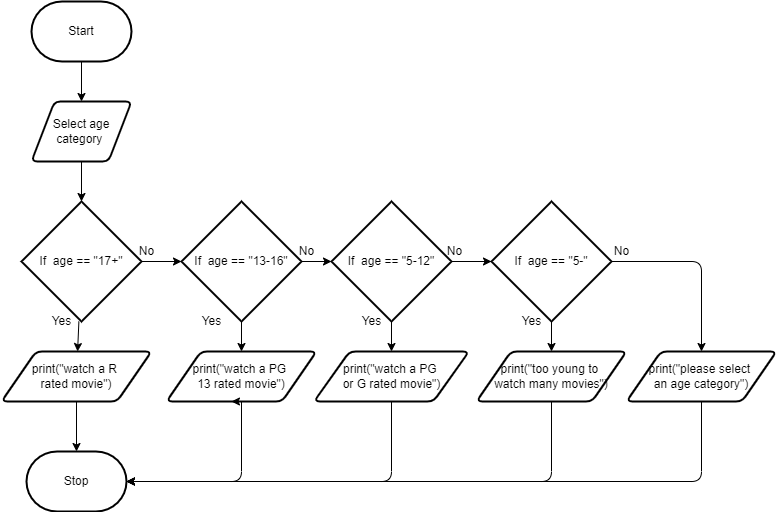

The diagram above was exported from draw.io. Its source (the exported page's mxGraphModel, read from the mxfile embedded in the PNG):
<mxGraphModel dx="1714" dy="1101" grid="1" gridSize="10" guides="1" tooltips="1" connect="1" arrows="1" fold="1" page="1" pageScale="1" pageWidth="827" pageHeight="1169" math="0" shadow="0">
  <root>
    <mxCell id="0" />
    <mxCell id="1" parent="0" />
    <mxCell id="10" style="edgeStyle=none;html=1;" parent="1" source="2" target="3" edge="1">
      <mxGeometry relative="1" as="geometry" />
    </mxCell>
    <mxCell id="2" value="Start" style="strokeWidth=2;html=1;shape=mxgraph.flowchart.terminator;whiteSpace=wrap;" parent="1" vertex="1">
      <mxGeometry x="180" y="20" width="100" height="60" as="geometry" />
    </mxCell>
    <mxCell id="11" style="edgeStyle=none;html=1;entryX=0.5;entryY=0;entryDx=0;entryDy=0;entryPerimeter=0;" parent="1" source="3" target="6" edge="1">
      <mxGeometry relative="1" as="geometry" />
    </mxCell>
    <mxCell id="3" value="Select age category&amp;nbsp;" style="shape=parallelogram;html=1;strokeWidth=2;perimeter=parallelogramPerimeter;whiteSpace=wrap;rounded=1;arcSize=12;size=0.23;" parent="1" vertex="1">
      <mxGeometry x="180" y="120" width="100" height="60" as="geometry" />
    </mxCell>
    <mxCell id="12" style="edgeStyle=none;html=1;entryX=0;entryY=0.5;entryDx=0;entryDy=0;entryPerimeter=0;" parent="1" source="6" target="7" edge="1">
      <mxGeometry relative="1" as="geometry" />
    </mxCell>
    <mxCell id="18" style="edgeStyle=none;html=1;" parent="1" source="6" target="17" edge="1">
      <mxGeometry relative="1" as="geometry" />
    </mxCell>
    <mxCell id="6" value="If&amp;nbsp; age == &quot;17+&quot;" style="strokeWidth=2;html=1;shape=mxgraph.flowchart.decision;whiteSpace=wrap;" parent="1" vertex="1">
      <mxGeometry x="170" y="220" width="120" height="120" as="geometry" />
    </mxCell>
    <mxCell id="13" style="edgeStyle=none;html=1;entryX=0;entryY=0.5;entryDx=0;entryDy=0;entryPerimeter=0;" parent="1" source="7" target="8" edge="1">
      <mxGeometry relative="1" as="geometry" />
    </mxCell>
    <mxCell id="27" style="edgeStyle=none;html=1;" parent="1" source="7" target="24" edge="1">
      <mxGeometry relative="1" as="geometry" />
    </mxCell>
    <mxCell id="7" value="If&amp;nbsp; age == &quot;13-16&quot;" style="strokeWidth=2;html=1;shape=mxgraph.flowchart.decision;whiteSpace=wrap;" parent="1" vertex="1">
      <mxGeometry x="330" y="220" width="120" height="120" as="geometry" />
    </mxCell>
    <mxCell id="14" style="edgeStyle=none;html=1;" parent="1" source="8" edge="1">
      <mxGeometry relative="1" as="geometry">
        <mxPoint x="660" y="280" as="targetPoint" />
      </mxGeometry>
    </mxCell>
    <mxCell id="16" style="edgeStyle=none;html=1;" parent="1" source="8" edge="1">
      <mxGeometry relative="1" as="geometry">
        <mxPoint x="640" y="280" as="targetPoint" />
      </mxGeometry>
    </mxCell>
    <mxCell id="28" style="edgeStyle=none;html=1;" parent="1" source="8" target="26" edge="1">
      <mxGeometry relative="1" as="geometry" />
    </mxCell>
    <mxCell id="8" value="If&amp;nbsp; age == &quot;5-12&quot;" style="strokeWidth=2;html=1;shape=mxgraph.flowchart.decision;whiteSpace=wrap;" parent="1" vertex="1">
      <mxGeometry x="480" y="220" width="120" height="120" as="geometry" />
    </mxCell>
    <mxCell id="29" style="edgeStyle=none;html=1;" parent="1" source="9" target="25" edge="1">
      <mxGeometry relative="1" as="geometry" />
    </mxCell>
    <mxCell id="48" style="edgeStyle=orthogonalEdgeStyle;html=1;entryX=0.5;entryY=0;entryDx=0;entryDy=0;exitX=1;exitY=0.5;exitDx=0;exitDy=0;exitPerimeter=0;" edge="1" parent="1" source="9" target="47">
      <mxGeometry relative="1" as="geometry" />
    </mxCell>
    <mxCell id="9" value="If&amp;nbsp; age == &quot;5-&quot;" style="strokeWidth=2;html=1;shape=mxgraph.flowchart.decision;whiteSpace=wrap;" parent="1" vertex="1">
      <mxGeometry x="640" y="220" width="120" height="120" as="geometry" />
    </mxCell>
    <mxCell id="32" style="edgeStyle=none;html=1;entryX=0.5;entryY=0;entryDx=0;entryDy=0;entryPerimeter=0;" parent="1" source="17" target="31" edge="1">
      <mxGeometry relative="1" as="geometry" />
    </mxCell>
    <mxCell id="17" value="print(&quot;watch a R &lt;br&gt;rated movie&quot;)" style="shape=parallelogram;html=1;strokeWidth=2;perimeter=parallelogramPerimeter;whiteSpace=wrap;rounded=1;arcSize=12;size=0.23;" parent="1" vertex="1">
      <mxGeometry x="150" y="370" width="150" height="50" as="geometry" />
    </mxCell>
    <mxCell id="34" style="edgeStyle=orthogonalEdgeStyle;html=1;entryX=1;entryY=0.5;entryDx=0;entryDy=0;entryPerimeter=0;" parent="1" source="24" target="31" edge="1">
      <mxGeometry relative="1" as="geometry">
        <Array as="points">
          <mxPoint x="390" y="500" />
        </Array>
      </mxGeometry>
    </mxCell>
    <mxCell id="24" value="print(&quot;watch a PG &lt;br&gt;13 rated movie&quot;)" style="shape=parallelogram;html=1;strokeWidth=2;perimeter=parallelogramPerimeter;whiteSpace=wrap;rounded=1;arcSize=12;size=0.23;" parent="1" vertex="1">
      <mxGeometry x="315" y="370" width="150" height="50" as="geometry" />
    </mxCell>
    <mxCell id="37" style="edgeStyle=orthogonalEdgeStyle;html=1;entryX=1;entryY=0.5;entryDx=0;entryDy=0;entryPerimeter=0;" parent="1" source="25" target="31" edge="1">
      <mxGeometry relative="1" as="geometry">
        <Array as="points">
          <mxPoint x="700" y="500" />
        </Array>
      </mxGeometry>
    </mxCell>
    <mxCell id="25" value="print(&quot;too young to &lt;br&gt;watch many movies&quot;)" style="shape=parallelogram;html=1;strokeWidth=2;perimeter=parallelogramPerimeter;whiteSpace=wrap;rounded=1;arcSize=12;size=0.23;" parent="1" vertex="1">
      <mxGeometry x="625" y="370" width="150" height="50" as="geometry" />
    </mxCell>
    <mxCell id="36" style="edgeStyle=orthogonalEdgeStyle;html=1;entryX=1;entryY=0.5;entryDx=0;entryDy=0;entryPerimeter=0;" parent="1" source="26" target="31" edge="1">
      <mxGeometry relative="1" as="geometry">
        <mxPoint x="290" y="500" as="targetPoint" />
        <Array as="points">
          <mxPoint x="540" y="500" />
        </Array>
      </mxGeometry>
    </mxCell>
    <mxCell id="26" value="print(&quot;watch a PG &lt;br&gt;or G rated movie&quot;)" style="shape=parallelogram;html=1;strokeWidth=2;perimeter=parallelogramPerimeter;whiteSpace=wrap;rounded=1;arcSize=12;size=0.23;" parent="1" vertex="1">
      <mxGeometry x="462.5" y="370" width="155" height="50" as="geometry" />
    </mxCell>
    <mxCell id="31" value="Stop" style="strokeWidth=2;html=1;shape=mxgraph.flowchart.terminator;whiteSpace=wrap;" parent="1" vertex="1">
      <mxGeometry x="175" y="470" width="100" height="60" as="geometry" />
    </mxCell>
    <mxCell id="33" style="edgeStyle=none;html=1;exitX=0.5;exitY=1;exitDx=0;exitDy=0;entryX=0.433;entryY=1;entryDx=0;entryDy=0;entryPerimeter=0;" parent="1" source="24" target="24" edge="1">
      <mxGeometry relative="1" as="geometry" />
    </mxCell>
    <mxCell id="38" value="Yes" style="text;html=1;align=center;verticalAlign=middle;resizable=0;points=[];autosize=1;strokeColor=none;fillColor=none;" parent="1" vertex="1">
      <mxGeometry x="190" y="330" width="40" height="20" as="geometry" />
    </mxCell>
    <mxCell id="39" value="Yes" style="text;html=1;align=center;verticalAlign=middle;resizable=0;points=[];autosize=1;strokeColor=none;fillColor=none;" parent="1" vertex="1">
      <mxGeometry x="660" y="330" width="40" height="20" as="geometry" />
    </mxCell>
    <mxCell id="40" value="Yes" style="text;html=1;align=center;verticalAlign=middle;resizable=0;points=[];autosize=1;strokeColor=none;fillColor=none;" parent="1" vertex="1">
      <mxGeometry x="500" y="330" width="40" height="20" as="geometry" />
    </mxCell>
    <mxCell id="41" value="Yes" style="text;html=1;align=center;verticalAlign=middle;resizable=0;points=[];autosize=1;strokeColor=none;fillColor=none;" parent="1" vertex="1">
      <mxGeometry x="340" y="330" width="40" height="20" as="geometry" />
    </mxCell>
    <mxCell id="42" value="No" style="text;html=1;align=center;verticalAlign=middle;resizable=0;points=[];autosize=1;strokeColor=none;fillColor=none;" parent="1" vertex="1">
      <mxGeometry x="280" y="260" width="30" height="20" as="geometry" />
    </mxCell>
    <mxCell id="45" value="No" style="text;html=1;align=center;verticalAlign=middle;resizable=0;points=[];autosize=1;strokeColor=none;fillColor=none;" parent="1" vertex="1">
      <mxGeometry x="587.5" y="260" width="30" height="20" as="geometry" />
    </mxCell>
    <mxCell id="46" value="No" style="text;html=1;align=center;verticalAlign=middle;resizable=0;points=[];autosize=1;strokeColor=none;fillColor=none;" parent="1" vertex="1">
      <mxGeometry x="440" y="260" width="30" height="20" as="geometry" />
    </mxCell>
    <mxCell id="50" style="edgeStyle=orthogonalEdgeStyle;html=1;entryX=1;entryY=0.5;entryDx=0;entryDy=0;entryPerimeter=0;" edge="1" parent="1" source="47" target="31">
      <mxGeometry relative="1" as="geometry">
        <Array as="points">
          <mxPoint x="850" y="500" />
        </Array>
      </mxGeometry>
    </mxCell>
    <mxCell id="47" value="print(&quot;please select &lt;br&gt;an age category&quot;)" style="shape=parallelogram;html=1;strokeWidth=2;perimeter=parallelogramPerimeter;whiteSpace=wrap;rounded=1;arcSize=12;size=0.23;" vertex="1" parent="1">
      <mxGeometry x="775" y="370" width="150" height="50" as="geometry" />
    </mxCell>
    <mxCell id="49" value="No" style="text;html=1;align=center;verticalAlign=middle;resizable=0;points=[];autosize=1;strokeColor=none;fillColor=none;" vertex="1" parent="1">
      <mxGeometry x="755" y="260" width="30" height="20" as="geometry" />
    </mxCell>
  </root>
</mxGraphModel>